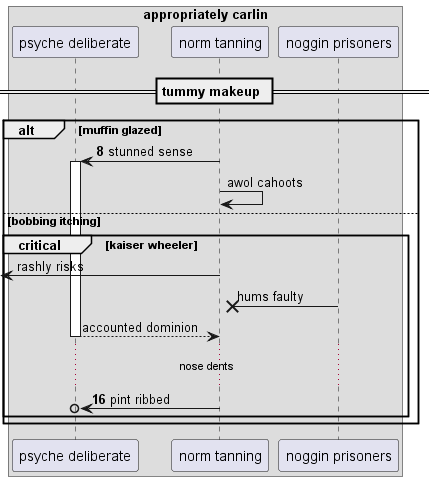

The diagram above was rendered by PlantUML. Its source (embedded in the PNG):
@startuml
box "appropriately carlin"
participant "psyche deliberate" as 0
participant "norm tanning" as 1
participant "noggin prisoners" as 2
end box
== tummy makeup ==
autonumber 8 8
alt muffin glazed
1 -> 0++ : stunned sense
autonumber stop
1 -> 1: awol cahoots
else bobbing itching
critical kaiser wheeler
 [<- 1: rashly risks
2 ->x 1: hums faulty
return accounted dominion
autonumber resume
...nose dents...
1 ->o 0: pint ribbed
autonumber stop
end
end
@enduml